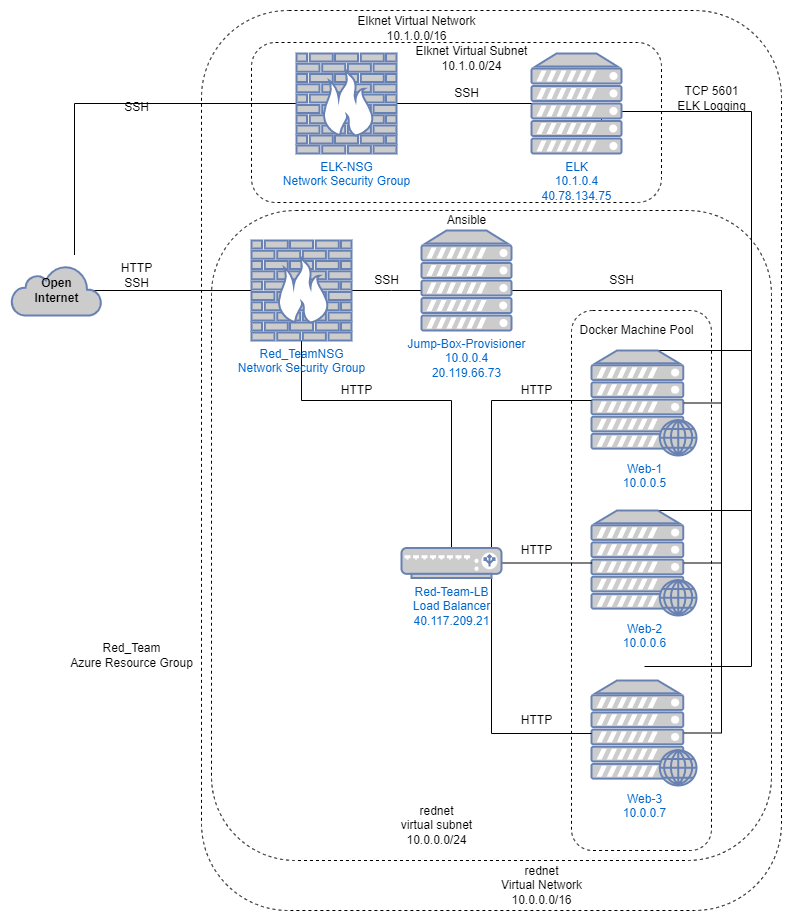

The diagram above was exported from draw.io. Its source (the exported page's mxGraphModel, read from the mxfile embedded in the PNG):
<mxGraphModel dx="1102" dy="905" grid="1" gridSize="10" guides="1" tooltips="1" connect="1" arrows="0" fold="1" page="1" pageScale="1" pageWidth="850" pageHeight="1100" math="0" shadow="0">
  <root>
    <mxCell id="0" />
    <mxCell id="1" parent="0" />
    <mxCell id="J3OrT8VCiedb1LKAPSi0-29" value="" style="rounded=1;whiteSpace=wrap;html=1;dashed=1;" parent="1" vertex="1">
      <mxGeometry x="260" y="10" width="580" height="900" as="geometry" />
    </mxCell>
    <mxCell id="J3OrT8VCiedb1LKAPSi0-25" value="" style="rounded=1;whiteSpace=wrap;html=1;dashed=1;" parent="1" vertex="1">
      <mxGeometry x="270" y="210" width="560" height="650" as="geometry" />
    </mxCell>
    <mxCell id="J3OrT8VCiedb1LKAPSi0-6" value="" style="rounded=1;whiteSpace=wrap;html=1;dashed=1;" parent="1" vertex="1">
      <mxGeometry x="630" y="310" width="140" height="540" as="geometry" />
    </mxCell>
    <mxCell id="J3OrT8VCiedb1LKAPSi0-3" value="Web-3&lt;br&gt;10.0.0.7" style="fontColor=#0066CC;verticalAlign=top;verticalLabelPosition=bottom;labelPosition=center;align=center;html=1;outlineConnect=0;fillColor=#CCCCCC;strokeColor=#6881B3;gradientColor=none;gradientDirection=north;strokeWidth=2;shape=mxgraph.networks.web_server;" parent="1" vertex="1">
      <mxGeometry x="650" y="680" width="105" height="105" as="geometry" />
    </mxCell>
    <mxCell id="jUq9h6C05iJ5LeLbzfv2-11" style="edgeStyle=none;rounded=0;orthogonalLoop=1;jettySize=auto;html=1;exitX=0.5;exitY=0;exitDx=0;exitDy=0;exitPerimeter=0;endArrow=none;endFill=0;strokeColor=default;" edge="1" parent="1" source="J3OrT8VCiedb1LKAPSi0-4">
      <mxGeometry relative="1" as="geometry">
        <mxPoint x="810" y="510" as="targetPoint" />
      </mxGeometry>
    </mxCell>
    <mxCell id="J3OrT8VCiedb1LKAPSi0-4" value="Web-2&lt;br&gt;10.0.0.6" style="fontColor=#0066CC;verticalAlign=top;verticalLabelPosition=bottom;labelPosition=center;align=center;html=1;outlineConnect=0;fillColor=#CCCCCC;strokeColor=#6881B3;gradientColor=none;gradientDirection=north;strokeWidth=2;shape=mxgraph.networks.web_server;" parent="1" vertex="1">
      <mxGeometry x="650" y="510" width="105" height="105" as="geometry" />
    </mxCell>
    <mxCell id="jUq9h6C05iJ5LeLbzfv2-12" style="edgeStyle=none;rounded=0;orthogonalLoop=1;jettySize=auto;html=1;exitX=0.5;exitY=0;exitDx=0;exitDy=0;exitPerimeter=0;endArrow=none;endFill=0;strokeColor=default;" edge="1" parent="1" source="J3OrT8VCiedb1LKAPSi0-5">
      <mxGeometry relative="1" as="geometry">
        <mxPoint x="810" y="350" as="targetPoint" />
      </mxGeometry>
    </mxCell>
    <mxCell id="J3OrT8VCiedb1LKAPSi0-5" value="Web-1&lt;br&gt;10.0.0.5" style="fontColor=#0066CC;verticalAlign=top;verticalLabelPosition=bottom;labelPosition=center;align=center;html=1;outlineConnect=0;fillColor=#CCCCCC;strokeColor=#6881B3;gradientColor=none;gradientDirection=north;strokeWidth=2;shape=mxgraph.networks.web_server;" parent="1" vertex="1">
      <mxGeometry x="650" y="350" width="105" height="105" as="geometry" />
    </mxCell>
    <mxCell id="J3OrT8VCiedb1LKAPSi0-9" style="edgeStyle=orthogonalEdgeStyle;rounded=0;orthogonalLoop=1;jettySize=auto;html=1;endArrow=none;endFill=0;" parent="1" source="J3OrT8VCiedb1LKAPSi0-7" target="J3OrT8VCiedb1LKAPSi0-4" edge="1">
      <mxGeometry relative="1" as="geometry" />
    </mxCell>
    <mxCell id="J3OrT8VCiedb1LKAPSi0-10" style="edgeStyle=orthogonalEdgeStyle;rounded=0;orthogonalLoop=1;jettySize=auto;html=1;endArrow=none;endFill=0;" parent="1" source="J3OrT8VCiedb1LKAPSi0-7" target="J3OrT8VCiedb1LKAPSi0-5" edge="1">
      <mxGeometry relative="1" as="geometry">
        <Array as="points">
          <mxPoint x="550" y="400" />
        </Array>
      </mxGeometry>
    </mxCell>
    <mxCell id="J3OrT8VCiedb1LKAPSi0-11" style="edgeStyle=orthogonalEdgeStyle;rounded=0;orthogonalLoop=1;jettySize=auto;html=1;endArrow=none;endFill=0;" parent="1" source="J3OrT8VCiedb1LKAPSi0-7" target="J3OrT8VCiedb1LKAPSi0-3" edge="1">
      <mxGeometry relative="1" as="geometry">
        <Array as="points">
          <mxPoint x="550" y="733" />
        </Array>
      </mxGeometry>
    </mxCell>
    <mxCell id="J3OrT8VCiedb1LKAPSi0-23" style="edgeStyle=orthogonalEdgeStyle;rounded=0;orthogonalLoop=1;jettySize=auto;html=1;exitX=0.5;exitY=0;exitDx=0;exitDy=0;exitPerimeter=0;entryX=0.5;entryY=1;entryDx=0;entryDy=0;entryPerimeter=0;endArrow=none;endFill=0;" parent="1" source="J3OrT8VCiedb1LKAPSi0-7" target="J3OrT8VCiedb1LKAPSi0-20" edge="1">
      <mxGeometry relative="1" as="geometry">
        <Array as="points">
          <mxPoint x="510" y="400" />
          <mxPoint x="360" y="400" />
        </Array>
      </mxGeometry>
    </mxCell>
    <mxCell id="J3OrT8VCiedb1LKAPSi0-7" value="Red-Team-LB&lt;br&gt;Load Balancer&lt;br&gt;40.117.209.21" style="fontColor=#0066CC;verticalAlign=top;verticalLabelPosition=bottom;labelPosition=center;align=center;html=1;outlineConnect=0;fillColor=#CCCCCC;strokeColor=#6881B3;gradientColor=none;gradientDirection=north;strokeWidth=2;shape=mxgraph.networks.load_balancer;" parent="1" vertex="1">
      <mxGeometry x="460" y="547.5" width="100" height="30" as="geometry" />
    </mxCell>
    <mxCell id="J3OrT8VCiedb1LKAPSi0-12" value="HTTP" style="text;html=1;align=center;verticalAlign=middle;resizable=0;points=[];autosize=1;strokeColor=none;fillColor=none;" parent="1" vertex="1">
      <mxGeometry x="570" y="380" width="50" height="20" as="geometry" />
    </mxCell>
    <mxCell id="J3OrT8VCiedb1LKAPSi0-13" value="HTTP" style="text;html=1;align=center;verticalAlign=middle;resizable=0;points=[];autosize=1;strokeColor=none;fillColor=none;" parent="1" vertex="1">
      <mxGeometry x="570" y="540" width="50" height="20" as="geometry" />
    </mxCell>
    <mxCell id="J3OrT8VCiedb1LKAPSi0-14" value="HTTP" style="text;html=1;align=center;verticalAlign=middle;resizable=0;points=[];autosize=1;strokeColor=none;fillColor=none;" parent="1" vertex="1">
      <mxGeometry x="570" y="710" width="50" height="20" as="geometry" />
    </mxCell>
    <mxCell id="J3OrT8VCiedb1LKAPSi0-16" style="edgeStyle=orthogonalEdgeStyle;rounded=0;orthogonalLoop=1;jettySize=auto;html=1;entryX=0.88;entryY=0.5;entryDx=0;entryDy=0;entryPerimeter=0;endArrow=none;endFill=0;" parent="1" source="J3OrT8VCiedb1LKAPSi0-15" target="J3OrT8VCiedb1LKAPSi0-5" edge="1">
      <mxGeometry relative="1" as="geometry">
        <Array as="points">
          <mxPoint x="780" y="290" />
          <mxPoint x="780" y="403" />
        </Array>
      </mxGeometry>
    </mxCell>
    <mxCell id="J3OrT8VCiedb1LKAPSi0-17" style="edgeStyle=orthogonalEdgeStyle;rounded=0;orthogonalLoop=1;jettySize=auto;html=1;entryX=0.88;entryY=0.5;entryDx=0;entryDy=0;entryPerimeter=0;endArrow=none;endFill=0;" parent="1" source="J3OrT8VCiedb1LKAPSi0-15" target="J3OrT8VCiedb1LKAPSi0-4" edge="1">
      <mxGeometry relative="1" as="geometry">
        <Array as="points">
          <mxPoint x="780" y="290" />
          <mxPoint x="780" y="563" />
        </Array>
      </mxGeometry>
    </mxCell>
    <mxCell id="J3OrT8VCiedb1LKAPSi0-18" style="edgeStyle=orthogonalEdgeStyle;rounded=0;orthogonalLoop=1;jettySize=auto;html=1;entryX=0.88;entryY=0.5;entryDx=0;entryDy=0;entryPerimeter=0;endArrow=none;endFill=0;" parent="1" source="J3OrT8VCiedb1LKAPSi0-15" target="J3OrT8VCiedb1LKAPSi0-3" edge="1">
      <mxGeometry relative="1" as="geometry">
        <Array as="points">
          <mxPoint x="780" y="290" />
          <mxPoint x="780" y="733" />
        </Array>
      </mxGeometry>
    </mxCell>
    <mxCell id="J3OrT8VCiedb1LKAPSi0-21" style="edgeStyle=orthogonalEdgeStyle;rounded=0;orthogonalLoop=1;jettySize=auto;html=1;endArrow=none;endFill=0;" parent="1" source="J3OrT8VCiedb1LKAPSi0-15" target="J3OrT8VCiedb1LKAPSi0-20" edge="1">
      <mxGeometry relative="1" as="geometry">
        <Array as="points">
          <mxPoint x="450" y="290" />
          <mxPoint x="450" y="290" />
        </Array>
      </mxGeometry>
    </mxCell>
    <mxCell id="J3OrT8VCiedb1LKAPSi0-15" value="Jump-Box-Provisioner&lt;br&gt;10.0.0.4&lt;br&gt;20.119.66.73" style="fontColor=#0066CC;verticalAlign=top;verticalLabelPosition=bottom;labelPosition=center;align=center;html=1;outlineConnect=0;fillColor=#CCCCCC;strokeColor=#6881B3;gradientColor=none;gradientDirection=north;strokeWidth=2;shape=mxgraph.networks.server;" parent="1" vertex="1">
      <mxGeometry x="480" y="230" width="90" height="100" as="geometry" />
    </mxCell>
    <mxCell id="J3OrT8VCiedb1LKAPSi0-19" value="SSH" style="text;html=1;align=center;verticalAlign=middle;resizable=0;points=[];autosize=1;strokeColor=none;fillColor=none;" parent="1" vertex="1">
      <mxGeometry x="660" y="270" width="40" height="20" as="geometry" />
    </mxCell>
    <mxCell id="J3OrT8VCiedb1LKAPSi0-32" style="edgeStyle=orthogonalEdgeStyle;rounded=0;orthogonalLoop=1;jettySize=auto;html=1;exitX=0;exitY=0.5;exitDx=0;exitDy=0;exitPerimeter=0;entryX=0.91;entryY=0.5;entryDx=0;entryDy=0;entryPerimeter=0;fontColor=#000000;endArrow=none;endFill=0;" parent="1" source="J3OrT8VCiedb1LKAPSi0-20" target="J3OrT8VCiedb1LKAPSi0-31" edge="1">
      <mxGeometry relative="1" as="geometry" />
    </mxCell>
    <mxCell id="J3OrT8VCiedb1LKAPSi0-20" value="Red_TeamNSG&lt;br&gt;Network Security Group" style="fontColor=#0066CC;verticalAlign=top;verticalLabelPosition=bottom;labelPosition=center;align=center;html=1;outlineConnect=0;fillColor=#CCCCCC;strokeColor=#6881B3;gradientColor=none;gradientDirection=north;strokeWidth=2;shape=mxgraph.networks.firewall;" parent="1" vertex="1">
      <mxGeometry x="310" y="240" width="100" height="100" as="geometry" />
    </mxCell>
    <mxCell id="J3OrT8VCiedb1LKAPSi0-22" value="SSH" style="text;html=1;align=center;verticalAlign=middle;resizable=0;points=[];autosize=1;strokeColor=none;fillColor=none;" parent="1" vertex="1">
      <mxGeometry x="425" y="270" width="40" height="20" as="geometry" />
    </mxCell>
    <mxCell id="J3OrT8VCiedb1LKAPSi0-24" value="HTTP" style="text;html=1;align=center;verticalAlign=middle;resizable=0;points=[];autosize=1;strokeColor=none;fillColor=none;" parent="1" vertex="1">
      <mxGeometry x="390" y="380" width="50" height="20" as="geometry" />
    </mxCell>
    <mxCell id="J3OrT8VCiedb1LKAPSi0-26" value="rednet&lt;br&gt;Virtual Network&lt;br&gt;10.0.0.0/16" style="text;html=1;align=center;verticalAlign=middle;resizable=0;points=[];autosize=1;strokeColor=none;fillColor=none;" parent="1" vertex="1">
      <mxGeometry x="550" y="860" width="100" height="50" as="geometry" />
    </mxCell>
    <mxCell id="J3OrT8VCiedb1LKAPSi0-27" value="rednet&lt;br&gt;virtual subnet&lt;br&gt;10.0.0.0/24" style="text;html=1;align=center;verticalAlign=middle;resizable=0;points=[];autosize=1;strokeColor=none;fillColor=none;" parent="1" vertex="1">
      <mxGeometry x="450" y="800" width="90" height="50" as="geometry" />
    </mxCell>
    <mxCell id="J3OrT8VCiedb1LKAPSi0-30" value="Red_Team&lt;br&gt;Azure Resource Group" style="text;html=1;align=center;verticalAlign=middle;resizable=0;points=[];autosize=1;strokeColor=none;fillColor=none;" parent="1" vertex="1">
      <mxGeometry x="120" y="640" width="140" height="30" as="geometry" />
    </mxCell>
    <mxCell id="J3OrT8VCiedb1LKAPSi0-31" value="&lt;font color=&quot;#000000&quot;&gt;&lt;b&gt;Open&lt;br&gt;Internet&lt;/b&gt;&lt;/font&gt;" style="html=1;outlineConnect=0;fillColor=#CCCCCC;strokeColor=#6881B3;gradientColor=none;gradientDirection=north;strokeWidth=2;shape=mxgraph.networks.cloud;fontColor=#ffffff;spacing=2;" parent="1" vertex="1">
      <mxGeometry x="70" y="265" width="90" height="50" as="geometry" />
    </mxCell>
    <mxCell id="J3OrT8VCiedb1LKAPSi0-33" value="HTTP&lt;br&gt;SSH" style="text;html=1;align=center;verticalAlign=middle;resizable=0;points=[];autosize=1;strokeColor=none;fillColor=none;" parent="1" vertex="1">
      <mxGeometry x="170" y="260" width="50" height="30" as="geometry" />
    </mxCell>
    <mxCell id="J3OrT8VCiedb1LKAPSi0-34" value="Docker Machine Pool" style="text;html=1;align=center;verticalAlign=middle;resizable=0;points=[];autosize=1;strokeColor=none;fillColor=none;fontColor=#000000;" parent="1" vertex="1">
      <mxGeometry x="630" y="320" width="130" height="20" as="geometry" />
    </mxCell>
    <mxCell id="J3OrT8VCiedb1LKAPSi0-35" value="Ansible" style="text;html=1;align=center;verticalAlign=middle;resizable=0;points=[];autosize=1;strokeColor=none;fillColor=none;fontColor=#000000;" parent="1" vertex="1">
      <mxGeometry x="500" y="210" width="50" height="20" as="geometry" />
    </mxCell>
    <mxCell id="jUq9h6C05iJ5LeLbzfv2-15" value="" style="rounded=1;whiteSpace=wrap;html=1;dashed=1;" vertex="1" parent="1">
      <mxGeometry x="310" y="42" width="410" height="160" as="geometry" />
    </mxCell>
    <mxCell id="jUq9h6C05iJ5LeLbzfv2-10" style="edgeStyle=orthogonalEdgeStyle;rounded=0;orthogonalLoop=1;jettySize=auto;html=1;exitX=1;exitY=0.5;exitDx=0;exitDy=0;exitPerimeter=0;endArrow=none;endFill=0;strokeColor=default;" edge="1" parent="1">
      <mxGeometry relative="1" as="geometry">
        <mxPoint x="660" y="124" as="sourcePoint" />
        <mxPoint x="703" y="666" as="targetPoint" />
        <Array as="points">
          <mxPoint x="660" y="111" />
          <mxPoint x="810" y="111" />
          <mxPoint x="810" y="666" />
          <mxPoint x="703" y="666" />
        </Array>
      </mxGeometry>
    </mxCell>
    <mxCell id="jUq9h6C05iJ5LeLbzfv2-1" value="ELK&lt;br&gt;10.1.0.4&lt;br&gt;40.78.134.75" style="fontColor=#0066CC;verticalAlign=top;verticalLabelPosition=bottom;labelPosition=center;align=center;html=1;outlineConnect=0;fillColor=#CCCCCC;strokeColor=#6881B3;gradientColor=none;gradientDirection=north;strokeWidth=2;shape=mxgraph.networks.server;" vertex="1" parent="1">
      <mxGeometry x="590" y="53" width="90" height="100" as="geometry" />
    </mxCell>
    <mxCell id="jUq9h6C05iJ5LeLbzfv2-5" style="rounded=0;orthogonalLoop=1;jettySize=auto;html=1;exitX=1;exitY=0.5;exitDx=0;exitDy=0;exitPerimeter=0;strokeColor=default;endArrow=none;endFill=0;" edge="1" parent="1" source="jUq9h6C05iJ5LeLbzfv2-4" target="jUq9h6C05iJ5LeLbzfv2-1">
      <mxGeometry relative="1" as="geometry" />
    </mxCell>
    <mxCell id="jUq9h6C05iJ5LeLbzfv2-7" style="edgeStyle=orthogonalEdgeStyle;rounded=0;orthogonalLoop=1;jettySize=auto;html=1;exitX=0;exitY=0.5;exitDx=0;exitDy=0;exitPerimeter=0;entryX=0.7;entryY=0.07;entryDx=0;entryDy=0;entryPerimeter=0;endArrow=none;endFill=0;strokeColor=default;" edge="1" parent="1" source="jUq9h6C05iJ5LeLbzfv2-4">
      <mxGeometry relative="1" as="geometry">
        <mxPoint x="133" y="254.5" as="targetPoint" />
      </mxGeometry>
    </mxCell>
    <mxCell id="jUq9h6C05iJ5LeLbzfv2-4" value="ELK-NSG&lt;br&gt;Network Security Group" style="fontColor=#0066CC;verticalAlign=top;verticalLabelPosition=bottom;labelPosition=center;align=center;html=1;outlineConnect=0;fillColor=#CCCCCC;strokeColor=#6881B3;gradientColor=none;gradientDirection=north;strokeWidth=2;shape=mxgraph.networks.firewall;" vertex="1" parent="1">
      <mxGeometry x="355" y="53" width="100" height="100" as="geometry" />
    </mxCell>
    <mxCell id="jUq9h6C05iJ5LeLbzfv2-6" value="SSH" style="text;html=1;align=center;verticalAlign=middle;resizable=0;points=[];autosize=1;strokeColor=none;fillColor=none;" vertex="1" parent="1">
      <mxGeometry x="505" y="83" width="40" height="20" as="geometry" />
    </mxCell>
    <mxCell id="jUq9h6C05iJ5LeLbzfv2-8" value="SSH" style="text;html=1;align=center;verticalAlign=middle;resizable=0;points=[];autosize=1;strokeColor=none;fillColor=none;" vertex="1" parent="1">
      <mxGeometry x="175" y="97" width="40" height="20" as="geometry" />
    </mxCell>
    <mxCell id="jUq9h6C05iJ5LeLbzfv2-14" value="TCP 5601&lt;br&gt;ELK Logging" style="text;html=1;align=center;verticalAlign=middle;resizable=0;points=[];autosize=1;strokeColor=none;fillColor=none;" vertex="1" parent="1">
      <mxGeometry x="730" y="83" width="80" height="30" as="geometry" />
    </mxCell>
    <mxCell id="jUq9h6C05iJ5LeLbzfv2-16" value="Elknet Virtual Network&lt;br&gt;10.1.0.0/16" style="text;html=1;align=center;verticalAlign=middle;resizable=0;points=[];autosize=1;strokeColor=none;fillColor=none;" vertex="1" parent="1">
      <mxGeometry x="410" y="13" width="130" height="30" as="geometry" />
    </mxCell>
    <mxCell id="jUq9h6C05iJ5LeLbzfv2-17" value="Elknet Virtual Subnet&lt;br&gt;10.1.0.0/24" style="text;html=1;align=center;verticalAlign=middle;resizable=0;points=[];autosize=1;strokeColor=none;fillColor=none;" vertex="1" parent="1">
      <mxGeometry x="465" y="43" width="130" height="30" as="geometry" />
    </mxCell>
  </root>
</mxGraphModel>